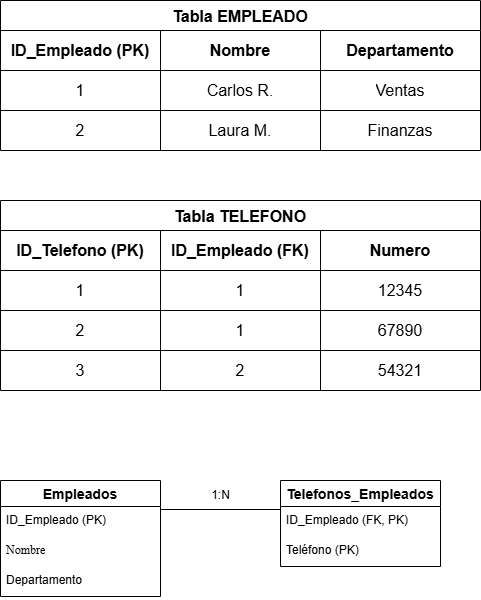

The diagram above was exported from draw.io. Its source (the exported page's mxGraphModel, read from the mxfile embedded in the PNG):
<mxGraphModel dx="1426" dy="789" grid="1" gridSize="10" guides="1" tooltips="1" connect="1" arrows="1" fold="1" page="1" pageScale="1" pageWidth="827" pageHeight="1169" math="0" shadow="0">
  <root>
    <mxCell id="0" />
    <mxCell id="1" parent="0" />
    <mxCell id="jeI1xewfK-8wWjLQidLa-1" value="Tabla EMPLEADO" style="shape=table;startSize=30;container=1;collapsible=0;childLayout=tableLayout;strokeColor=default;fontSize=16;fontStyle=1" vertex="1" parent="1">
      <mxGeometry x="40" y="40" width="480" height="150" as="geometry" />
    </mxCell>
    <mxCell id="jeI1xewfK-8wWjLQidLa-2" value="" style="shape=tableRow;horizontal=0;startSize=0;swimlaneHead=0;swimlaneBody=0;strokeColor=inherit;top=0;left=0;bottom=0;right=0;collapsible=0;dropTarget=0;fillColor=none;points=[[0,0.5],[1,0.5]];portConstraint=eastwest;fontSize=16;" vertex="1" parent="jeI1xewfK-8wWjLQidLa-1">
      <mxGeometry y="30" width="480" height="40" as="geometry" />
    </mxCell>
    <mxCell id="jeI1xewfK-8wWjLQidLa-3" value="ID_Empleado (PK)" style="shape=partialRectangle;html=1;whiteSpace=wrap;connectable=0;strokeColor=inherit;overflow=hidden;fillColor=none;top=0;left=0;bottom=0;right=0;pointerEvents=1;fontSize=16;fontStyle=1" vertex="1" parent="jeI1xewfK-8wWjLQidLa-2">
      <mxGeometry width="160" height="40" as="geometry">
        <mxRectangle width="160" height="40" as="alternateBounds" />
      </mxGeometry>
    </mxCell>
    <mxCell id="jeI1xewfK-8wWjLQidLa-4" value="Nombre" style="shape=partialRectangle;html=1;whiteSpace=wrap;connectable=0;strokeColor=inherit;overflow=hidden;fillColor=none;top=0;left=0;bottom=0;right=0;pointerEvents=1;fontSize=16;fontStyle=1" vertex="1" parent="jeI1xewfK-8wWjLQidLa-2">
      <mxGeometry x="160" width="160" height="40" as="geometry">
        <mxRectangle width="160" height="40" as="alternateBounds" />
      </mxGeometry>
    </mxCell>
    <mxCell id="jeI1xewfK-8wWjLQidLa-5" value="Departamento" style="shape=partialRectangle;html=1;whiteSpace=wrap;connectable=0;strokeColor=inherit;overflow=hidden;fillColor=none;top=0;left=0;bottom=0;right=0;pointerEvents=1;fontSize=16;fontStyle=1" vertex="1" parent="jeI1xewfK-8wWjLQidLa-2">
      <mxGeometry x="320" width="160" height="40" as="geometry">
        <mxRectangle width="160" height="40" as="alternateBounds" />
      </mxGeometry>
    </mxCell>
    <mxCell id="jeI1xewfK-8wWjLQidLa-6" value="" style="shape=tableRow;horizontal=0;startSize=0;swimlaneHead=0;swimlaneBody=0;strokeColor=inherit;top=0;left=0;bottom=0;right=0;collapsible=0;dropTarget=0;fillColor=none;points=[[0,0.5],[1,0.5]];portConstraint=eastwest;fontSize=16;" vertex="1" parent="jeI1xewfK-8wWjLQidLa-1">
      <mxGeometry y="70" width="480" height="40" as="geometry" />
    </mxCell>
    <mxCell id="jeI1xewfK-8wWjLQidLa-7" value="1" style="shape=partialRectangle;html=1;whiteSpace=wrap;connectable=0;strokeColor=inherit;overflow=hidden;fillColor=none;top=0;left=0;bottom=0;right=0;pointerEvents=1;fontSize=16;" vertex="1" parent="jeI1xewfK-8wWjLQidLa-6">
      <mxGeometry width="160" height="40" as="geometry">
        <mxRectangle width="160" height="40" as="alternateBounds" />
      </mxGeometry>
    </mxCell>
    <mxCell id="jeI1xewfK-8wWjLQidLa-8" value="Carlos R." style="shape=partialRectangle;html=1;whiteSpace=wrap;connectable=0;strokeColor=inherit;overflow=hidden;fillColor=none;top=0;left=0;bottom=0;right=0;pointerEvents=1;fontSize=16;" vertex="1" parent="jeI1xewfK-8wWjLQidLa-6">
      <mxGeometry x="160" width="160" height="40" as="geometry">
        <mxRectangle width="160" height="40" as="alternateBounds" />
      </mxGeometry>
    </mxCell>
    <mxCell id="jeI1xewfK-8wWjLQidLa-9" value="Ventas" style="shape=partialRectangle;html=1;whiteSpace=wrap;connectable=0;strokeColor=inherit;overflow=hidden;fillColor=none;top=0;left=0;bottom=0;right=0;pointerEvents=1;fontSize=16;" vertex="1" parent="jeI1xewfK-8wWjLQidLa-6">
      <mxGeometry x="320" width="160" height="40" as="geometry">
        <mxRectangle width="160" height="40" as="alternateBounds" />
      </mxGeometry>
    </mxCell>
    <mxCell id="jeI1xewfK-8wWjLQidLa-10" value="" style="shape=tableRow;horizontal=0;startSize=0;swimlaneHead=0;swimlaneBody=0;strokeColor=inherit;top=0;left=0;bottom=0;right=0;collapsible=0;dropTarget=0;fillColor=none;points=[[0,0.5],[1,0.5]];portConstraint=eastwest;fontSize=16;" vertex="1" parent="jeI1xewfK-8wWjLQidLa-1">
      <mxGeometry y="110" width="480" height="40" as="geometry" />
    </mxCell>
    <mxCell id="jeI1xewfK-8wWjLQidLa-11" value="2" style="shape=partialRectangle;html=1;whiteSpace=wrap;connectable=0;strokeColor=inherit;overflow=hidden;fillColor=none;top=0;left=0;bottom=0;right=0;pointerEvents=1;fontSize=16;" vertex="1" parent="jeI1xewfK-8wWjLQidLa-10">
      <mxGeometry width="160" height="40" as="geometry">
        <mxRectangle width="160" height="40" as="alternateBounds" />
      </mxGeometry>
    </mxCell>
    <mxCell id="jeI1xewfK-8wWjLQidLa-12" value="Laura M." style="shape=partialRectangle;html=1;whiteSpace=wrap;connectable=0;strokeColor=inherit;overflow=hidden;fillColor=none;top=0;left=0;bottom=0;right=0;pointerEvents=1;fontSize=16;" vertex="1" parent="jeI1xewfK-8wWjLQidLa-10">
      <mxGeometry x="160" width="160" height="40" as="geometry">
        <mxRectangle width="160" height="40" as="alternateBounds" />
      </mxGeometry>
    </mxCell>
    <mxCell id="jeI1xewfK-8wWjLQidLa-13" value="Finanzas" style="shape=partialRectangle;html=1;whiteSpace=wrap;connectable=0;strokeColor=inherit;overflow=hidden;fillColor=none;top=0;left=0;bottom=0;right=0;pointerEvents=1;fontSize=16;" vertex="1" parent="jeI1xewfK-8wWjLQidLa-10">
      <mxGeometry x="320" width="160" height="40" as="geometry">
        <mxRectangle width="160" height="40" as="alternateBounds" />
      </mxGeometry>
    </mxCell>
    <mxCell id="jeI1xewfK-8wWjLQidLa-14" value="Tabla TELEFONO" style="shape=table;startSize=30;container=1;collapsible=0;childLayout=tableLayout;strokeColor=default;fontSize=16;fontStyle=1" vertex="1" parent="1">
      <mxGeometry x="40" y="240" width="480" height="190" as="geometry" />
    </mxCell>
    <mxCell id="jeI1xewfK-8wWjLQidLa-15" value="" style="shape=tableRow;horizontal=0;startSize=0;swimlaneHead=0;swimlaneBody=0;strokeColor=inherit;top=0;left=0;bottom=0;right=0;collapsible=0;dropTarget=0;fillColor=none;points=[[0,0.5],[1,0.5]];portConstraint=eastwest;fontSize=16;" vertex="1" parent="jeI1xewfK-8wWjLQidLa-14">
      <mxGeometry y="30" width="480" height="40" as="geometry" />
    </mxCell>
    <mxCell id="jeI1xewfK-8wWjLQidLa-16" value="&lt;b&gt;ID_Telefono (PK)&lt;/b&gt;" style="shape=partialRectangle;html=1;whiteSpace=wrap;connectable=0;strokeColor=inherit;overflow=hidden;fillColor=none;top=0;left=0;bottom=0;right=0;pointerEvents=1;fontSize=16;" vertex="1" parent="jeI1xewfK-8wWjLQidLa-15">
      <mxGeometry width="160" height="40" as="geometry">
        <mxRectangle width="160" height="40" as="alternateBounds" />
      </mxGeometry>
    </mxCell>
    <mxCell id="jeI1xewfK-8wWjLQidLa-17" value="&lt;b&gt;ID_Empleado (FK)&lt;/b&gt;" style="shape=partialRectangle;html=1;whiteSpace=wrap;connectable=0;strokeColor=inherit;overflow=hidden;fillColor=none;top=0;left=0;bottom=0;right=0;pointerEvents=1;fontSize=16;" vertex="1" parent="jeI1xewfK-8wWjLQidLa-15">
      <mxGeometry x="160" width="160" height="40" as="geometry">
        <mxRectangle width="160" height="40" as="alternateBounds" />
      </mxGeometry>
    </mxCell>
    <mxCell id="jeI1xewfK-8wWjLQidLa-18" value="&lt;b&gt;Numero&lt;/b&gt;" style="shape=partialRectangle;html=1;whiteSpace=wrap;connectable=0;strokeColor=inherit;overflow=hidden;fillColor=none;top=0;left=0;bottom=0;right=0;pointerEvents=1;fontSize=16;" vertex="1" parent="jeI1xewfK-8wWjLQidLa-15">
      <mxGeometry x="320" width="160" height="40" as="geometry">
        <mxRectangle width="160" height="40" as="alternateBounds" />
      </mxGeometry>
    </mxCell>
    <mxCell id="jeI1xewfK-8wWjLQidLa-19" value="" style="shape=tableRow;horizontal=0;startSize=0;swimlaneHead=0;swimlaneBody=0;strokeColor=inherit;top=0;left=0;bottom=0;right=0;collapsible=0;dropTarget=0;fillColor=none;points=[[0,0.5],[1,0.5]];portConstraint=eastwest;fontSize=16;" vertex="1" parent="jeI1xewfK-8wWjLQidLa-14">
      <mxGeometry y="70" width="480" height="40" as="geometry" />
    </mxCell>
    <mxCell id="jeI1xewfK-8wWjLQidLa-20" value="1" style="shape=partialRectangle;html=1;whiteSpace=wrap;connectable=0;strokeColor=inherit;overflow=hidden;fillColor=none;top=0;left=0;bottom=0;right=0;pointerEvents=1;fontSize=16;" vertex="1" parent="jeI1xewfK-8wWjLQidLa-19">
      <mxGeometry width="160" height="40" as="geometry">
        <mxRectangle width="160" height="40" as="alternateBounds" />
      </mxGeometry>
    </mxCell>
    <mxCell id="jeI1xewfK-8wWjLQidLa-21" value="1" style="shape=partialRectangle;html=1;whiteSpace=wrap;connectable=0;strokeColor=inherit;overflow=hidden;fillColor=none;top=0;left=0;bottom=0;right=0;pointerEvents=1;fontSize=16;" vertex="1" parent="jeI1xewfK-8wWjLQidLa-19">
      <mxGeometry x="160" width="160" height="40" as="geometry">
        <mxRectangle width="160" height="40" as="alternateBounds" />
      </mxGeometry>
    </mxCell>
    <mxCell id="jeI1xewfK-8wWjLQidLa-22" value="12345" style="shape=partialRectangle;html=1;whiteSpace=wrap;connectable=0;strokeColor=inherit;overflow=hidden;fillColor=none;top=0;left=0;bottom=0;right=0;pointerEvents=1;fontSize=16;" vertex="1" parent="jeI1xewfK-8wWjLQidLa-19">
      <mxGeometry x="320" width="160" height="40" as="geometry">
        <mxRectangle width="160" height="40" as="alternateBounds" />
      </mxGeometry>
    </mxCell>
    <mxCell id="jeI1xewfK-8wWjLQidLa-23" value="" style="shape=tableRow;horizontal=0;startSize=0;swimlaneHead=0;swimlaneBody=0;strokeColor=inherit;top=0;left=0;bottom=0;right=0;collapsible=0;dropTarget=0;fillColor=none;points=[[0,0.5],[1,0.5]];portConstraint=eastwest;fontSize=16;" vertex="1" parent="jeI1xewfK-8wWjLQidLa-14">
      <mxGeometry y="110" width="480" height="40" as="geometry" />
    </mxCell>
    <mxCell id="jeI1xewfK-8wWjLQidLa-24" value="2" style="shape=partialRectangle;html=1;whiteSpace=wrap;connectable=0;strokeColor=inherit;overflow=hidden;fillColor=none;top=0;left=0;bottom=0;right=0;pointerEvents=1;fontSize=16;" vertex="1" parent="jeI1xewfK-8wWjLQidLa-23">
      <mxGeometry width="160" height="40" as="geometry">
        <mxRectangle width="160" height="40" as="alternateBounds" />
      </mxGeometry>
    </mxCell>
    <mxCell id="jeI1xewfK-8wWjLQidLa-25" value="1" style="shape=partialRectangle;html=1;whiteSpace=wrap;connectable=0;strokeColor=inherit;overflow=hidden;fillColor=none;top=0;left=0;bottom=0;right=0;pointerEvents=1;fontSize=16;" vertex="1" parent="jeI1xewfK-8wWjLQidLa-23">
      <mxGeometry x="160" width="160" height="40" as="geometry">
        <mxRectangle width="160" height="40" as="alternateBounds" />
      </mxGeometry>
    </mxCell>
    <mxCell id="jeI1xewfK-8wWjLQidLa-26" value="67890" style="shape=partialRectangle;html=1;whiteSpace=wrap;connectable=0;strokeColor=inherit;overflow=hidden;fillColor=none;top=0;left=0;bottom=0;right=0;pointerEvents=1;fontSize=16;" vertex="1" parent="jeI1xewfK-8wWjLQidLa-23">
      <mxGeometry x="320" width="160" height="40" as="geometry">
        <mxRectangle width="160" height="40" as="alternateBounds" />
      </mxGeometry>
    </mxCell>
    <mxCell id="jeI1xewfK-8wWjLQidLa-27" style="shape=tableRow;horizontal=0;startSize=0;swimlaneHead=0;swimlaneBody=0;strokeColor=inherit;top=0;left=0;bottom=0;right=0;collapsible=0;dropTarget=0;fillColor=none;points=[[0,0.5],[1,0.5]];portConstraint=eastwest;fontSize=16;" vertex="1" parent="jeI1xewfK-8wWjLQidLa-14">
      <mxGeometry y="150" width="480" height="40" as="geometry" />
    </mxCell>
    <mxCell id="jeI1xewfK-8wWjLQidLa-28" value="3" style="shape=partialRectangle;html=1;whiteSpace=wrap;connectable=0;strokeColor=inherit;overflow=hidden;fillColor=none;top=0;left=0;bottom=0;right=0;pointerEvents=1;fontSize=16;" vertex="1" parent="jeI1xewfK-8wWjLQidLa-27">
      <mxGeometry width="160" height="40" as="geometry">
        <mxRectangle width="160" height="40" as="alternateBounds" />
      </mxGeometry>
    </mxCell>
    <mxCell id="jeI1xewfK-8wWjLQidLa-29" value="2" style="shape=partialRectangle;html=1;whiteSpace=wrap;connectable=0;strokeColor=inherit;overflow=hidden;fillColor=none;top=0;left=0;bottom=0;right=0;pointerEvents=1;fontSize=16;" vertex="1" parent="jeI1xewfK-8wWjLQidLa-27">
      <mxGeometry x="160" width="160" height="40" as="geometry">
        <mxRectangle width="160" height="40" as="alternateBounds" />
      </mxGeometry>
    </mxCell>
    <mxCell id="jeI1xewfK-8wWjLQidLa-30" value="54321" style="shape=partialRectangle;html=1;whiteSpace=wrap;connectable=0;strokeColor=inherit;overflow=hidden;fillColor=none;top=0;left=0;bottom=0;right=0;pointerEvents=1;fontSize=16;" vertex="1" parent="jeI1xewfK-8wWjLQidLa-27">
      <mxGeometry x="320" width="160" height="40" as="geometry">
        <mxRectangle width="160" height="40" as="alternateBounds" />
      </mxGeometry>
    </mxCell>
    <mxCell id="jeI1xewfK-8wWjLQidLa-31" value="Empleados" style="swimlane;fontStyle=1;childLayout=stackLayout;horizontal=1;startSize=26;horizontalStack=0;resizeParent=1;resizeParentMax=0;resizeLast=0;collapsible=1;marginBottom=0;align=center;fontSize=14;" vertex="1" parent="1">
      <mxGeometry x="40" y="520" width="160" height="116" as="geometry" />
    </mxCell>
    <mxCell id="jeI1xewfK-8wWjLQidLa-32" value="&lt;div&gt;ID_Empleado (PK)&lt;/div&gt;&lt;div&gt;&lt;br&gt;&lt;/div&gt;" style="text;strokeColor=none;fillColor=none;spacingLeft=4;spacingRight=4;overflow=hidden;rotatable=0;points=[[0,0.5],[1,0.5]];portConstraint=eastwest;fontSize=12;whiteSpace=wrap;html=1;" vertex="1" parent="jeI1xewfK-8wWjLQidLa-31">
      <mxGeometry y="26" width="160" height="30" as="geometry" />
    </mxCell>
    <mxCell id="jeI1xewfK-8wWjLQidLa-33" value="&lt;span style=&quot;font-family: &amp;quot;Times New Roman&amp;quot;; text-wrap-mode: nowrap;&quot;&gt;Nombre&lt;/span&gt;" style="text;strokeColor=none;fillColor=none;spacingLeft=4;spacingRight=4;overflow=hidden;rotatable=0;points=[[0,0.5],[1,0.5]];portConstraint=eastwest;fontSize=12;whiteSpace=wrap;html=1;" vertex="1" parent="jeI1xewfK-8wWjLQidLa-31">
      <mxGeometry y="56" width="160" height="30" as="geometry" />
    </mxCell>
    <mxCell id="jeI1xewfK-8wWjLQidLa-34" value="Departamento" style="text;strokeColor=none;fillColor=none;spacingLeft=4;spacingRight=4;overflow=hidden;rotatable=0;points=[[0,0.5],[1,0.5]];portConstraint=eastwest;fontSize=12;whiteSpace=wrap;html=1;" vertex="1" parent="jeI1xewfK-8wWjLQidLa-31">
      <mxGeometry y="86" width="160" height="30" as="geometry" />
    </mxCell>
    <mxCell id="jeI1xewfK-8wWjLQidLa-35" value="Telefonos_Empleados" style="swimlane;fontStyle=1;childLayout=stackLayout;horizontal=1;startSize=26;horizontalStack=0;resizeParent=1;resizeParentMax=0;resizeLast=0;collapsible=1;marginBottom=0;align=center;fontSize=14;" vertex="1" parent="1">
      <mxGeometry x="320" y="520" width="160" height="86" as="geometry" />
    </mxCell>
    <mxCell id="jeI1xewfK-8wWjLQidLa-36" value="&lt;div&gt;ID_Empleado (FK, PK)&lt;/div&gt;&lt;div&gt;&lt;br&gt;&lt;/div&gt;" style="text;strokeColor=none;fillColor=none;spacingLeft=4;spacingRight=4;overflow=hidden;rotatable=0;points=[[0,0.5],[1,0.5]];portConstraint=eastwest;fontSize=12;whiteSpace=wrap;html=1;" vertex="1" parent="jeI1xewfK-8wWjLQidLa-35">
      <mxGeometry y="26" width="160" height="30" as="geometry" />
    </mxCell>
    <mxCell id="jeI1xewfK-8wWjLQidLa-37" value="&lt;div&gt;Teléfono (PK)&lt;/div&gt;&lt;div&gt;&lt;br&gt;&lt;/div&gt;" style="text;strokeColor=none;fillColor=none;spacingLeft=4;spacingRight=4;overflow=hidden;rotatable=0;points=[[0,0.5],[1,0.5]];portConstraint=eastwest;fontSize=12;whiteSpace=wrap;html=1;" vertex="1" parent="jeI1xewfK-8wWjLQidLa-35">
      <mxGeometry y="56" width="160" height="30" as="geometry" />
    </mxCell>
    <mxCell id="jeI1xewfK-8wWjLQidLa-39" value="" style="endArrow=none;html=1;rounded=0;exitX=1;exitY=0.25;exitDx=0;exitDy=0;entryX=0;entryY=0.1;entryDx=0;entryDy=0;entryPerimeter=0;" edge="1" parent="1" source="jeI1xewfK-8wWjLQidLa-31" target="jeI1xewfK-8wWjLQidLa-36">
      <mxGeometry relative="1" as="geometry">
        <mxPoint x="490" y="410" as="sourcePoint" />
        <mxPoint x="650" y="410" as="targetPoint" />
      </mxGeometry>
    </mxCell>
    <mxCell id="jeI1xewfK-8wWjLQidLa-40" value="1:N" style="text;html=1;align=center;verticalAlign=middle;resizable=0;points=[];autosize=1;strokeColor=none;fillColor=none;" vertex="1" parent="1">
      <mxGeometry x="240" y="520" width="40" height="30" as="geometry" />
    </mxCell>
  </root>
</mxGraphModel>